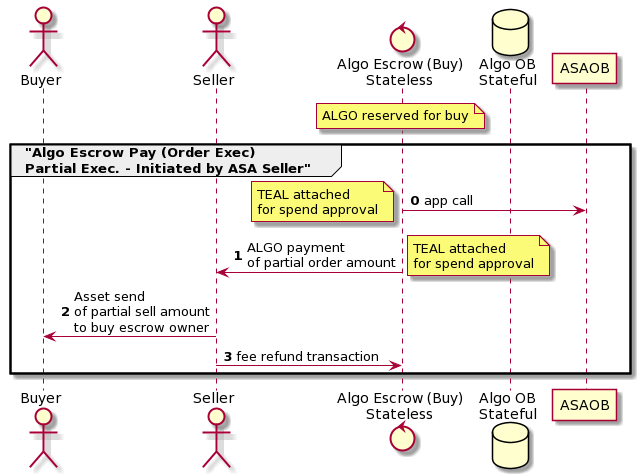

The diagram above was rendered by PlantUML. Its source (embedded in the PNG):
@startuml
actor Buyer
actor Seller
control "Algo Escrow (Buy)\nStateless" as AlgoEscrow
database "Algo OB\nStateful" as AlgoOB
note over AlgoEscrow: ALGO reserved for buy

group "Algo Escrow Pay (Order Exec)\nPartial Exec. - Initiated by ASA Seller"
autonumber 0
AlgoEscrow -> ASAOB: app call
note left: TEAL attached\nfor spend approval
AlgoEscrow -> Seller: ALGO payment\nof partial order amount
note right: TEAL attached\nfor spend approval
Seller -> Buyer: Asset send\nof partial sell amount\nto buy escrow owner
Seller -> AlgoEscrow: fee refund transaction
end
@enduml